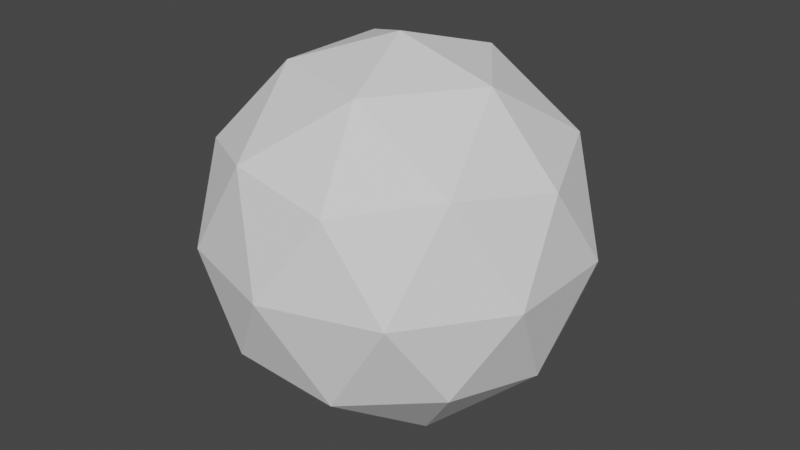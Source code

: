 # Source: sphere.blend  (saved by Blender 2.83.18; exported with 4.5.12 LTS)
import bpy
from mathutils import Matrix  # noqa: F401  (used for matrix-valued properties, if any)

bpy.ops.wm.read_factory_settings(use_empty=True)
scene = bpy.context.scene
scene.name = 'Scene'

# ---- collections
col_collection = bpy.data.collections.new('Collection'); scene.collection.children.link(col_collection)

# ---- world
world_world = bpy.data.worlds.new('World'); scene.world = world_world
world_world.use_nodes = True; world_world.node_tree.nodes.clear()
_N = world_world.node_tree.nodes; _L = world_world.node_tree.links
n0 = _N.new('ShaderNodeOutputWorld'); n0.name = 'World Output'; n0.location = (300, 300)
n1 = _N.new('ShaderNodeBackground'); n1.name = 'Background'; n1.location = (10, 300)
n1.inputs[0].default_value = (0.05088, 0.05088, 0.05088, 1.0)
_L.new(n1.outputs[0], n0.inputs[0])
n0.is_active_output = True
world_world.color = (0.05088, 0.05088, 0.05088)
world_world.use_sun_shadow = False
world_world.sun_shadow_jitter_overblur = 0.0

# ---- meshes
me_icosphere = bpy.data.meshes.new('Icosphere')
me_icosphere.from_pydata([(0.0, 0.0, -1.0), (0.7236, -0.5257, -0.4472), (-0.2764, -0.8506, -0.4472), (-0.8944, 0.0, -0.4472), (-0.2764, 0.8506, -0.4472), (0.7236, 0.5257, -0.4472), (0.2764, -0.8506, 0.4472), (-0.7236, -0.5257, 0.4472), (-0.7236, 0.5257, 0.4472), (0.2764, 0.8506, 0.4472), (0.8944, 0.0, 0.4472), (0.0, 0.0, 1.0), (-0.1625, -0.5, -0.8507), (0.4253, -0.309, -0.8507), (0.2629, -0.809, -0.5257), (0.8506, 0.0, -0.5257), (0.4253, 0.309, -0.8507), (-0.5257, 0.0, -0.8507), (-0.6882, -0.5, -0.5257), (-0.1625, 0.5, -0.8507), (-0.6882, 0.5, -0.5257), (0.2629, 0.809, -0.5257), (0.9511, -0.309, 0.0), (0.9511, 0.309, 0.0), (0.0, -1.0, 0.0), (0.5878, -0.809, 0.0), (-0.9511, -0.309, 0.0), (-0.5878, -0.809, 0.0), (-0.5878, 0.809, 0.0), (-0.9511, 0.309, 0.0), (0.5878, 0.809, 0.0), (0.0, 1.0, 0.0), (0.6882, -0.5, 0.5257), (-0.2629, -0.809, 0.5257), (-0.8506, 0.0, 0.5257), (-0.2629, 0.809, 0.5257), (0.6882, 0.5, 0.5257), (0.1625, -0.5, 0.8507), (0.5257, 0.0, 0.8507), (-0.4253, -0.309, 0.8507), (-0.4253, 0.309, 0.8507), (0.1625, 0.5, 0.8507)], [], [(0, 13, 12), (1, 13, 15), (0, 12, 17), (0, 17, 19), (0, 19, 16), (1, 15, 22), (2, 14, 24), (3, 18, 26), (4, 20, 28), (5, 21, 30), (1, 22, 25), (2, 24, 27), (3, 26, 29), (4, 28, 31), (5, 30, 23), (6, 32, 37), (7, 33, 39), (8, 34, 40), (9, 35, 41), (10, 36, 38), (38, 41, 11), (38, 36, 41), (36, 9, 41), (41, 40, 11), (41, 35, 40), (35, 8, 40), (40, 39, 11), (40, 34, 39), (34, 7, 39), (39, 37, 11), (39, 33, 37), (33, 6, 37), (37, 38, 11), (37, 32, 38), (32, 10, 38), (23, 36, 10), (23, 30, 36), (30, 9, 36), (31, 35, 9), (31, 28, 35), (28, 8, 35), (29, 34, 8), (29, 26, 34), (26, 7, 34), (27, 33, 7), (27, 24, 33), (24, 6, 33), (25, 32, 6), (25, 22, 32), (22, 10, 32), (30, 31, 9), (30, 21, 31), (21, 4, 31), (28, 29, 8), (28, 20, 29), (20, 3, 29), (26, 27, 7), (26, 18, 27), (18, 2, 27), (24, 25, 6), (24, 14, 25), (14, 1, 25), (22, 23, 10), (22, 15, 23), (15, 5, 23), (16, 21, 5), (16, 19, 21), (19, 4, 21), (19, 20, 4), (19, 17, 20), (17, 3, 20), (17, 18, 3), (17, 12, 18), (12, 2, 18), (15, 16, 5), (15, 13, 16), (13, 0, 16), (12, 14, 2), (12, 13, 14), (13, 1, 14)])
_uv = me_icosphere.uv_layers.new(name='UVMap')
_uv.uv.foreach_set('vector', [0.8182, 0.0, 0.7727, 0.07873, 0.8636, 0.07873, 0.7273, 0.1575, 0.6818, 0.07873, 0.6364, 0.1575, 0.09091, 0.0, 0.04545, 0.07873, 0.1364, 0.07873, 0.2727, 0.0, 0.2273, 0.07873, 0.3182, 0.07873, 0.4545, 0.0, 0.4091, 0.07873, 0.5, 0.07873, 0.7273, 0.1575, 0.6364, 0.1575, 0.6818, 0.2362, 0.9091, 0.1575, 0.8182, 0.1575, 0.8636, 0.2362, 0.1818, 0.1575, 0.09091, 0.1575, 0.1364, 0.2362, 0.3636, 0.1575, 0.2727, 0.1575, 0.3182, 0.2362, 0.5455, 0.1575, 0.4545, 0.1575, 0.5, 0.2362, 0.7273, 0.1575, 0.6818, 0.2362, 0.7727, 0.2362, 0.9091, 0.1575, 0.8636, 0.2362, 0.9545, 0.2362, 0.1818, 0.1575, 0.1364, 0.2362, 0.2273, 0.2362, 0.3636, 0.1575, 0.3182, 0.2362, 0.4091, 0.2362, 0.5455, 0.1575, 0.5, 0.2362, 0.5909, 0.2362, 0.8182, 0.3149, 0.7273, 0.3149, 0.7727, 0.3937, 1.0, 0.3149, 0.9091, 0.3149, 0.9545, 0.3937, 0.2727, 0.3149, 0.1818, 0.3149, 0.2273, 0.3937, 0.4545, 0.3149, 0.3636, 0.3149, 0.4091, 0.3937, 0.6364, 0.3149, 0.5455, 0.3149, 0.5909, 0.3937, 0.5909, 0.3937, 0.5, 0.3937, 0.5455, 0.4724, 0.5909, 0.3937, 0.5455, 0.3149, 0.5, 0.3937, 0.5455, 0.3149, 0.4545, 0.3149, 0.5, 0.3937, 0.4091, 0.3937, 0.3182, 0.3937, 0.3636, 0.4724, 0.4091, 0.3937, 0.3636, 0.3149, 0.3182, 0.3937, 0.3636, 0.3149, 0.2727, 0.3149, 0.3182, 0.3937, 0.2273, 0.3937, 0.1364, 0.3937, 0.1818, 0.4724, 0.2273, 0.3937, 0.1818, 0.3149, 0.1364, 0.3937, 0.1818, 0.3149, 0.09091, 0.3149, 0.1364, 0.3937, 0.9545, 0.3937, 0.8636, 0.3937, 0.9091, 0.4724, 0.9545, 0.3937, 0.9091, 0.3149, 0.8636, 0.3937, 0.9091, 0.3149, 0.8182, 0.3149, 0.8636, 0.3937, 0.7727, 0.3937, 0.6818, 0.3937, 0.7273, 0.4724, 0.7727, 0.3937, 0.7273, 0.3149, 0.6818, 0.3937, 0.7273, 0.3149, 0.6364, 0.3149, 0.6818, 0.3937, 0.5909, 0.2362, 0.5455, 0.3149, 0.6364, 0.3149, 0.5909, 0.2362, 0.5, 0.2362, 0.5455, 0.3149, 0.5, 0.2362, 0.4545, 0.3149, 0.5455, 0.3149, 0.4091, 0.2362, 0.3636, 0.3149, 0.4545, 0.3149, 0.4091, 0.2362, 0.3182, 0.2362, 0.3636, 0.3149, 0.3182, 0.2362, 0.2727, 0.3149, 0.3636, 0.3149, 0.2273, 0.2362, 0.1818, 0.3149, 0.2727, 0.3149, 0.2273, 0.2362, 0.1364, 0.2362, 0.1818, 0.3149, 0.1364, 0.2362, 0.09091, 0.3149, 0.1818, 0.3149, 0.9545, 0.2362, 0.9091, 0.3149, 1.0, 0.3149, 0.9545, 0.2362, 0.8636, 0.2362, 0.9091, 0.3149, 0.8636, 0.2362, 0.8182, 0.3149, 0.9091, 0.3149, 0.7727, 0.2362, 0.7273, 0.3149, 0.8182, 0.3149, 0.7727, 0.2362, 0.6818, 0.2362, 0.7273, 0.3149, 0.6818, 0.2362, 0.6364, 0.3149, 0.7273, 0.3149, 0.5, 0.2362, 0.4091, 0.2362, 0.4545, 0.3149, 0.5, 0.2362, 0.4545, 0.1575, 0.4091, 0.2362, 0.4545, 0.1575, 0.3636, 0.1575, 0.4091, 0.2362, 0.3182, 0.2362, 0.2273, 0.2362, 0.2727, 0.3149, 0.3182, 0.2362, 0.2727, 0.1575, 0.2273, 0.2362, 0.2727, 0.1575, 0.1818, 0.1575, 0.2273, 0.2362, 0.1364, 0.2362, 0.04545, 0.2362, 0.09091, 0.3149, 0.1364, 0.2362, 0.09091, 0.1575, 0.04545, 0.2362, 0.09091, 0.1575, 0.0, 0.1575, 0.04545, 0.2362, 0.8636, 0.2362, 0.7727, 0.2362, 0.8182, 0.3149, 0.8636, 0.2362, 0.8182, 0.1575, 0.7727, 0.2362, 0.8182, 0.1575, 0.7273, 0.1575, 0.7727, 0.2362, 0.6818, 0.2362, 0.5909, 0.2362, 0.6364, 0.3149, 0.6818, 0.2362, 0.6364, 0.1575, 0.5909, 0.2362, 0.6364, 0.1575, 0.5455, 0.1575, 0.5909, 0.2362, 0.5, 0.07873, 0.4545, 0.1575, 0.5455, 0.1575, 0.5, 0.07873, 0.4091, 0.07873, 0.4545, 0.1575, 0.4091, 0.07873, 0.3636, 0.1575, 0.4545, 0.1575, 0.3182, 0.07873, 0.2727, 0.1575, 0.3636, 0.1575, 0.3182, 0.07873, 0.2273, 0.07873, 0.2727, 0.1575, 0.2273, 0.07873, 0.1818, 0.1575, 0.2727, 0.1575, 0.1364, 0.07873, 0.09091, 0.1575, 0.1818, 0.1575, 0.1364, 0.07873, 0.04545, 0.07873, 0.09091, 0.1575, 0.04545, 0.07873, 0.0, 0.1575, 0.09091, 0.1575, 0.6364, 0.1575, 0.5909, 0.07873, 0.5455, 0.1575, 0.6364, 0.1575, 0.6818, 0.07873, 0.5909, 0.07873, 0.6818, 0.07873, 0.6364, 0.0, 0.5909, 0.07873, 0.8636, 0.07873, 0.8182, 0.1575, 0.9091, 0.1575, 0.8636, 0.07873, 0.7727, 0.07873, 0.8182, 0.1575, 0.7727, 0.07873, 0.7273, 0.1575, 0.8182, 0.1575])
me_icosphere.use_remesh_fix_poles = True
me_icosphere.use_remesh_preserve_attributes = False
me_icosphere.use_mirror_vertex_groups = False
me_icosphere.update()

# ---- objects
ob_icosphere = bpy.data.objects.new('Icosphere', me_icosphere)

# ---- transforms, parenting, visibility, modifiers, constraints
ob_icosphere.location = (0.0, 0.0, 0.0)
ob_icosphere.lineart.crease_threshold = 0.0

# ---- collection membership
col_collection.objects.link(ob_icosphere)

# ---- scene / render settings (as saved in the file)
scene.frame_start = 1; scene.frame_end = 250; scene.frame_set(1)
scene.render.engine = 'BLENDER_EEVEE_NEXT'
scene.cycles.use_denoising = False
scene.cycles.samples = 128
scene.cycles.sampling_pattern = 'TABULATED_SOBOL'
scene.cycles.use_adaptive_sampling = False
scene.cycles.use_light_tree = False
scene.view_settings.view_transform = 'Filmic'
bpy.context.view_layer.update()

# ---- added for rendering (the .blend has no active camera and no usable light): camera, sun
cam_auto = bpy.data.cameras.new('AutoCamera')
cam_auto.lens = 50.0
cam_auto.sensor_width = 36.0
cam_auto.clip_end = 1000.0
ob_auto_camera = bpy.data.objects.new('AutoCamera', cam_auto)
scene.collection.objects.link(ob_auto_camera)
ob_auto_camera.location = (3.15365, -3.78438, 2.52292)
ob_auto_camera.rotation_euler = (1.09748, -7.21219e-08, 0.694738)
scene.camera = ob_auto_camera
light_auto_sun = bpy.data.lights.new('AutoSun', 'SUN')
light_auto_sun.energy = 3.0
light_auto_sun.angle = 0.0523599
ob_auto_sun = bpy.data.objects.new('AutoSun', light_auto_sun)
scene.collection.objects.link(ob_auto_sun)
ob_auto_sun.rotation_euler = (0.872665, 0.174533, 0.523599)
bpy.context.view_layer.update()
